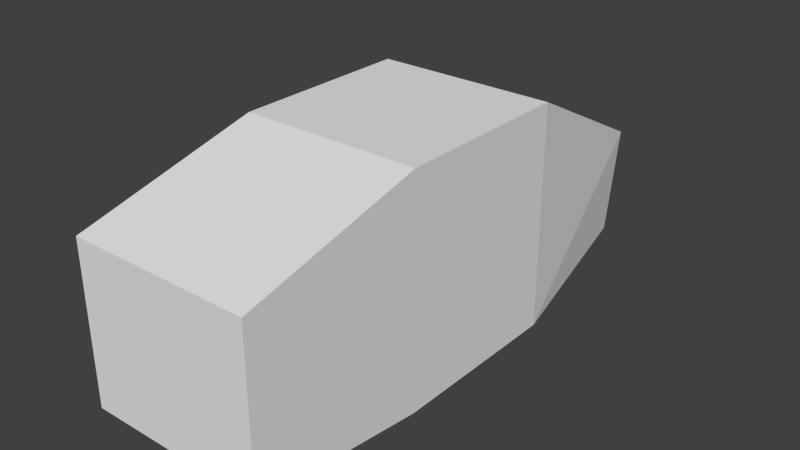 # Source: cockpit.blend  (saved by Blender 2.69.0; exported with 4.5.12 LTS)
import bpy
from mathutils import Matrix  # noqa: F401  (used for matrix-valued properties, if any)

bpy.ops.wm.read_factory_settings(use_empty=True)
scene = bpy.context.scene
scene.name = 'Scene'

# ---- collections
col_collection_1 = bpy.data.collections.new('Collection 1'); scene.collection.children.link(col_collection_1)

# ---- world
world_world = bpy.data.worlds.new('World'); scene.world = world_world
world_world.color = (0.05088, 0.05088, 0.05088)
world_world.use_sun_shadow = False
world_world.sun_shadow_jitter_overblur = 0.0
world_world.cycles.sampling_method = 'MANUAL'
world_world.cycles.sample_map_resolution = 256

# ---- meshes
me_cockpit = bpy.data.meshes.new('Cockpit')
me_cockpit.from_pydata([(-1.0, 1.0, -1.0), (-0.65, 3.0, -0.75), (0.65, 3.0, -0.75), (1.0, 1.0, -1.0), (-0.75, 3.0, 0.5), (0.75, 3.0, 0.5), (1.0, -1.0, -1.0), (-1.0, 1.0, 1.5), (1.0, 1.0, 1.5), (1.0, -1.0, 1.5), (-1.0, -3.0, -0.75), (-1.0, -1.0, -1.0), (1.0, -3.0, -0.75), (-1.0, -3.0, 1.0), (-1.0, -1.0, 1.5), (1.0, -3.0, 1.0)], [], [(4, 5, 2, 1), (0, 1, 2, 3), (13, 14, 11, 10), (15, 13, 10, 12), (7, 4, 1, 0), (5, 8, 3, 2), (8, 5, 4, 7), (14, 7, 0, 11), (8, 9, 6, 3), (11, 0, 3, 6), (9, 8, 7, 14), (9, 15, 12, 6), (10, 11, 6, 12), (15, 9, 14, 13)])
me_cockpit.use_remesh_preserve_volume = False
me_cockpit.use_remesh_preserve_attributes = False
me_cockpit.use_mirror_vertex_groups = False
me_cockpit.update()

# ---- objects
ob_cockpit = bpy.data.objects.new('Cockpit', me_cockpit)

# ---- transforms, parenting, visibility, modifiers, constraints
ob_cockpit.location = (0.0, 1.0, 0.0)
ob_cockpit.lineart.crease_threshold = 0.0

# ---- collection membership
col_collection_1.objects.link(ob_cockpit)

# ---- scene / render settings (as saved in the file)
scene.frame_start = 1; scene.frame_end = 250; scene.frame_set(1)
scene.render.engine = 'BLENDER_EEVEE_NEXT'
scene.render.image_settings.compression = 90
scene.render.resolution_percentage = 50
scene.render.dither_intensity = 0.0
scene.cycles.use_denoising = False
scene.cycles.samples = 10
scene.cycles.sampling_pattern = 'TABULATED_SOBOL'
scene.cycles.light_sampling_threshold = 0.0
scene.cycles.use_adaptive_sampling = False
scene.cycles.use_light_tree = False
scene.cycles.blur_glossy = 0.0
scene.cycles.volume_bounces = 1
scene.cycles.pixel_filter_type = 'GAUSSIAN'
scene.cycles.sample_clamp_indirect = 0.0
scene.view_settings.view_transform = 'Standard'
bpy.context.view_layer.update()

# ---- added for rendering (the .blend has no active camera and no usable light): camera, sun
cam_auto = bpy.data.cameras.new('AutoCamera')
cam_auto.lens = 50.0
cam_auto.sensor_width = 36.0
cam_auto.clip_end = 1000.0
ob_auto_camera = bpy.data.objects.new('AutoCamera', cam_auto)
scene.collection.objects.link(ob_auto_camera)
ob_auto_camera.location = (6.29221, -6.55065, 5.28377)
ob_auto_camera.rotation_euler = (1.09748, -7.21219e-08, 0.694738)
scene.camera = ob_auto_camera
light_auto_sun = bpy.data.lights.new('AutoSun', 'SUN')
light_auto_sun.energy = 3.0
light_auto_sun.angle = 0.0523599
ob_auto_sun = bpy.data.objects.new('AutoSun', light_auto_sun)
scene.collection.objects.link(ob_auto_sun)
ob_auto_sun.rotation_euler = (0.872665, 0.174533, 0.523599)
bpy.context.view_layer.update()
